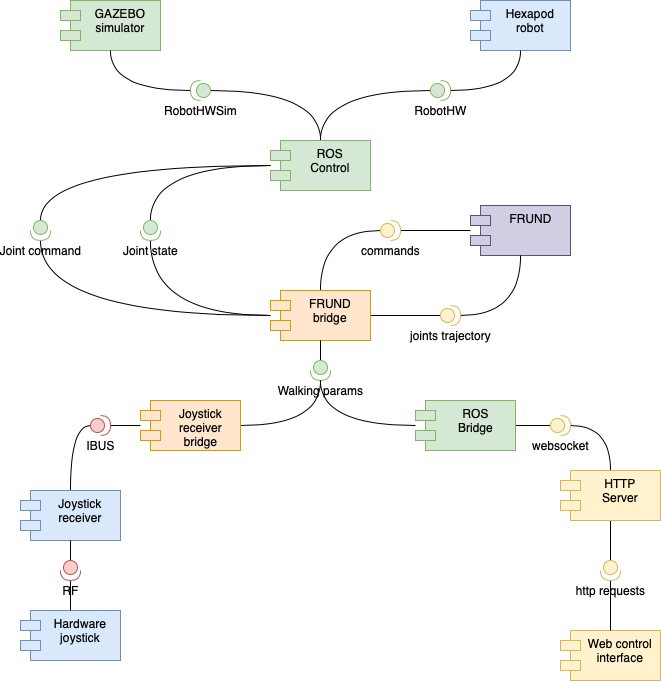

The diagram above was exported from draw.io. Its source (the exported page's mxGraphModel, read from the mxfile embedded in the PNG):
<mxGraphModel dx="524" dy="906" grid="1" gridSize="10" guides="1" tooltips="1" connect="1" arrows="1" fold="1" page="1" pageScale="1" pageWidth="1169" pageHeight="826" math="0" shadow="0">
  <root>
    <mxCell id="0" />
    <mxCell id="1" parent="0" />
    <mxCell id="vubueiFweGKr9LZ1u-sk-13" value="Web control&#10;interface" style="shape=module;align=left;spacingLeft=20;align=center;verticalAlign=top;fillColor=#fff2cc;strokeColor=#d6b656;" parent="1" vertex="1">
      <mxGeometry x="680" y="740" width="100" height="50" as="geometry" />
    </mxCell>
    <mxCell id="xdGBriOsDR-w_VSxmkD1-5" value="Hardware&#10;joystick" style="shape=module;align=left;spacingLeft=20;align=center;verticalAlign=top;fillColor=#dae8fc;strokeColor=#6c8ebf;" parent="1" vertex="1">
      <mxGeometry x="140" y="720" width="100" height="50" as="geometry" />
    </mxCell>
    <mxCell id="xdGBriOsDR-w_VSxmkD1-78" style="edgeStyle=orthogonalEdgeStyle;curved=1;orthogonalLoop=1;jettySize=auto;html=1;entryX=0;entryY=0.5;entryDx=0;entryDy=0;entryPerimeter=0;startArrow=none;startFill=0;endArrow=none;endFill=0;strokeColor=#000000;" parent="1" source="xdGBriOsDR-w_VSxmkD1-6" target="xdGBriOsDR-w_VSxmkD1-76" edge="1">
      <mxGeometry relative="1" as="geometry" />
    </mxCell>
    <mxCell id="xdGBriOsDR-w_VSxmkD1-6" value="Joystick&#10;receiver" style="shape=module;align=left;spacingLeft=20;align=center;verticalAlign=top;fillColor=#dae8fc;strokeColor=#6c8ebf;" parent="1" vertex="1">
      <mxGeometry x="140" y="600" width="100" height="50" as="geometry" />
    </mxCell>
    <mxCell id="xdGBriOsDR-w_VSxmkD1-67" style="edgeStyle=orthogonalEdgeStyle;curved=1;orthogonalLoop=1;jettySize=auto;html=1;entryX=1;entryY=0.5;entryDx=0;entryDy=0;entryPerimeter=0;startArrow=none;startFill=0;endArrow=none;endFill=0;strokeColor=#000000;" parent="1" source="xdGBriOsDR-w_VSxmkD1-7" target="xdGBriOsDR-w_VSxmkD1-63" edge="1">
      <mxGeometry relative="1" as="geometry" />
    </mxCell>
    <mxCell id="xdGBriOsDR-w_VSxmkD1-70" style="edgeStyle=orthogonalEdgeStyle;curved=1;orthogonalLoop=1;jettySize=auto;html=1;entryX=0;entryY=0.5;entryDx=0;entryDy=0;entryPerimeter=0;startArrow=none;startFill=0;endArrow=none;endFill=0;strokeColor=#000000;" parent="1" source="xdGBriOsDR-w_VSxmkD1-7" target="xdGBriOsDR-w_VSxmkD1-69" edge="1">
      <mxGeometry relative="1" as="geometry" />
    </mxCell>
    <mxCell id="xdGBriOsDR-w_VSxmkD1-7" value="HTTP&#10;Server" style="shape=module;align=left;spacingLeft=20;align=center;verticalAlign=top;fillColor=#fff2cc;strokeColor=#d6b656;" parent="1" vertex="1">
      <mxGeometry x="680" y="580" width="100" height="50" as="geometry" />
    </mxCell>
    <mxCell id="xdGBriOsDR-w_VSxmkD1-50" style="edgeStyle=orthogonalEdgeStyle;curved=1;orthogonalLoop=1;jettySize=auto;html=1;startArrow=none;startFill=0;endArrow=none;endFill=0;strokeColor=#000000;" parent="1" source="xdGBriOsDR-w_VSxmkD1-8" target="xdGBriOsDR-w_VSxmkD1-44" edge="1">
      <mxGeometry relative="1" as="geometry" />
    </mxCell>
    <mxCell id="xdGBriOsDR-w_VSxmkD1-51" style="edgeStyle=orthogonalEdgeStyle;curved=1;orthogonalLoop=1;jettySize=auto;html=1;startArrow=none;startFill=0;endArrow=none;endFill=0;strokeColor=#000000;" parent="1" source="xdGBriOsDR-w_VSxmkD1-8" target="xdGBriOsDR-w_VSxmkD1-45" edge="1">
      <mxGeometry relative="1" as="geometry" />
    </mxCell>
    <mxCell id="Qvlwn47WKEhD5HmsHHel-7" style="edgeStyle=orthogonalEdgeStyle;curved=1;orthogonalLoop=1;jettySize=auto;html=1;entryX=0;entryY=0.5;entryDx=0;entryDy=0;entryPerimeter=0;startArrow=none;startFill=0;endArrow=none;endFill=0;strokeColor=#000000;" edge="1" parent="1" source="xdGBriOsDR-w_VSxmkD1-8" target="Qvlwn47WKEhD5HmsHHel-4">
      <mxGeometry relative="1" as="geometry" />
    </mxCell>
    <mxCell id="Qvlwn47WKEhD5HmsHHel-10" style="edgeStyle=orthogonalEdgeStyle;curved=1;orthogonalLoop=1;jettySize=auto;html=1;exitX=0.5;exitY=0;exitDx=0;exitDy=0;entryX=0;entryY=0.5;entryDx=0;entryDy=0;entryPerimeter=0;startArrow=none;startFill=0;endArrow=none;endFill=0;strokeColor=#000000;" edge="1" parent="1" source="xdGBriOsDR-w_VSxmkD1-8" target="Qvlwn47WKEhD5HmsHHel-9">
      <mxGeometry relative="1" as="geometry" />
    </mxCell>
    <mxCell id="xdGBriOsDR-w_VSxmkD1-8" value="FRUND&#10;bridge" style="shape=module;align=left;spacingLeft=20;align=center;verticalAlign=top;fillColor=#ffe6cc;strokeColor=#d79b00;" parent="1" vertex="1">
      <mxGeometry x="390" y="400" width="100" height="50" as="geometry" />
    </mxCell>
    <mxCell id="xdGBriOsDR-w_VSxmkD1-59" style="edgeStyle=orthogonalEdgeStyle;curved=1;orthogonalLoop=1;jettySize=auto;html=1;entryX=0.5;entryY=1;entryDx=0;entryDy=0;startArrow=none;startFill=0;endArrow=none;endFill=0;strokeColor=#000000;" parent="1" source="xdGBriOsDR-w_VSxmkD1-9" target="xdGBriOsDR-w_VSxmkD1-8" edge="1">
      <mxGeometry relative="1" as="geometry" />
    </mxCell>
    <mxCell id="Qvlwn47WKEhD5HmsHHel-2" style="edgeStyle=orthogonalEdgeStyle;curved=1;orthogonalLoop=1;jettySize=auto;html=1;exitX=0;exitY=0.5;exitDx=0;exitDy=0;exitPerimeter=0;startArrow=none;startFill=0;endArrow=none;endFill=0;strokeColor=#000000;" edge="1" parent="1" source="xdGBriOsDR-w_VSxmkD1-9">
      <mxGeometry relative="1" as="geometry">
        <mxPoint x="440" y="450" as="targetPoint" />
      </mxGeometry>
    </mxCell>
    <mxCell id="xdGBriOsDR-w_VSxmkD1-9" value="Walking params" style="shape=providedRequiredInterface;html=1;verticalLabelPosition=bottom;direction=south;fillColor=#d5e8d4;strokeColor=#82b366;" parent="1" vertex="1">
      <mxGeometry x="430" y="470" width="20" height="20" as="geometry" />
    </mxCell>
    <mxCell id="xdGBriOsDR-w_VSxmkD1-34" style="edgeStyle=orthogonalEdgeStyle;orthogonalLoop=1;jettySize=auto;html=1;exitX=0.5;exitY=0;exitDx=0;exitDy=0;entryX=0;entryY=0.5;entryDx=0;entryDy=0;entryPerimeter=0;startArrow=none;startFill=0;strokeColor=#000000;curved=1;endArrow=none;endFill=0;" parent="1" source="xdGBriOsDR-w_VSxmkD1-16" target="xdGBriOsDR-w_VSxmkD1-30" edge="1">
      <mxGeometry relative="1" as="geometry" />
    </mxCell>
    <mxCell id="xdGBriOsDR-w_VSxmkD1-40" style="edgeStyle=orthogonalEdgeStyle;curved=1;orthogonalLoop=1;jettySize=auto;html=1;exitX=0.5;exitY=0;exitDx=0;exitDy=0;entryX=0;entryY=0.5;entryDx=0;entryDy=0;entryPerimeter=0;startArrow=none;startFill=0;endArrow=none;endFill=0;strokeColor=#000000;" parent="1" source="xdGBriOsDR-w_VSxmkD1-16" target="xdGBriOsDR-w_VSxmkD1-39" edge="1">
      <mxGeometry relative="1" as="geometry" />
    </mxCell>
    <mxCell id="xdGBriOsDR-w_VSxmkD1-53" style="edgeStyle=orthogonalEdgeStyle;curved=1;orthogonalLoop=1;jettySize=auto;html=1;entryX=0;entryY=0.5;entryDx=0;entryDy=0;entryPerimeter=0;startArrow=none;startFill=0;endArrow=none;endFill=0;strokeColor=#000000;" parent="1" source="xdGBriOsDR-w_VSxmkD1-16" target="xdGBriOsDR-w_VSxmkD1-44" edge="1">
      <mxGeometry relative="1" as="geometry" />
    </mxCell>
    <mxCell id="xdGBriOsDR-w_VSxmkD1-54" style="edgeStyle=orthogonalEdgeStyle;curved=1;orthogonalLoop=1;jettySize=auto;html=1;entryX=0;entryY=0.5;entryDx=0;entryDy=0;entryPerimeter=0;startArrow=none;startFill=0;endArrow=none;endFill=0;strokeColor=#000000;" parent="1" source="xdGBriOsDR-w_VSxmkD1-16" target="xdGBriOsDR-w_VSxmkD1-45" edge="1">
      <mxGeometry relative="1" as="geometry" />
    </mxCell>
    <mxCell id="xdGBriOsDR-w_VSxmkD1-16" value="ROS&#10;Control" style="shape=module;align=left;spacingLeft=20;align=center;verticalAlign=top;fillColor=#d5e8d4;strokeColor=#82b366;" parent="1" vertex="1">
      <mxGeometry x="390" y="250" width="100" height="50" as="geometry" />
    </mxCell>
    <mxCell id="xdGBriOsDR-w_VSxmkD1-18" value="Hexapod&#10;robot" style="shape=module;align=left;spacingLeft=20;align=center;verticalAlign=top;fillColor=#dae8fc;strokeColor=#6c8ebf;" parent="1" vertex="1">
      <mxGeometry x="590" y="110" width="100" height="50" as="geometry" />
    </mxCell>
    <mxCell id="xdGBriOsDR-w_VSxmkD1-19" value="GAZEBO&#10;simulator" style="shape=module;align=left;spacingLeft=20;align=center;verticalAlign=top;fillColor=#d5e8d4;strokeColor=#82b366;" parent="1" vertex="1">
      <mxGeometry x="180" y="110" width="100" height="50" as="geometry" />
    </mxCell>
    <mxCell id="xdGBriOsDR-w_VSxmkD1-35" style="edgeStyle=orthogonalEdgeStyle;curved=1;orthogonalLoop=1;jettySize=auto;html=1;exitX=1;exitY=0.5;exitDx=0;exitDy=0;exitPerimeter=0;entryX=0.5;entryY=1;entryDx=0;entryDy=0;startArrow=none;startFill=0;endArrow=none;endFill=0;strokeColor=#000000;" parent="1" source="xdGBriOsDR-w_VSxmkD1-30" target="xdGBriOsDR-w_VSxmkD1-19" edge="1">
      <mxGeometry relative="1" as="geometry" />
    </mxCell>
    <mxCell id="xdGBriOsDR-w_VSxmkD1-30" value="&lt;span style=&quot;background-color: rgb(255 , 255 , 255)&quot;&gt;RobotHWSim&lt;/span&gt;" style="shape=providedRequiredInterface;html=1;verticalLabelPosition=bottom;align=center;direction=west;fillColor=#d5e8d4;strokeColor=#82b366;" parent="1" vertex="1">
      <mxGeometry x="310" y="190" width="20" height="20" as="geometry" />
    </mxCell>
    <mxCell id="xdGBriOsDR-w_VSxmkD1-41" style="edgeStyle=orthogonalEdgeStyle;curved=1;orthogonalLoop=1;jettySize=auto;html=1;exitX=1;exitY=0.5;exitDx=0;exitDy=0;exitPerimeter=0;entryX=0.5;entryY=1;entryDx=0;entryDy=0;startArrow=none;startFill=0;endArrow=none;endFill=0;strokeColor=#000000;" parent="1" source="xdGBriOsDR-w_VSxmkD1-39" target="xdGBriOsDR-w_VSxmkD1-18" edge="1">
      <mxGeometry relative="1" as="geometry" />
    </mxCell>
    <mxCell id="xdGBriOsDR-w_VSxmkD1-39" value="RobotHW" style="shape=providedRequiredInterface;html=1;verticalLabelPosition=bottom;align=center;fillColor=#d5e8d4;strokeColor=#82b366;" parent="1" vertex="1">
      <mxGeometry x="550" y="190" width="20" height="20" as="geometry" />
    </mxCell>
    <mxCell id="xdGBriOsDR-w_VSxmkD1-44" value="Joint state" style="shape=providedRequiredInterface;html=1;verticalLabelPosition=bottom;align=center;rotation=0;direction=south;fillColor=#d5e8d4;strokeColor=#82b366;" parent="1" vertex="1">
      <mxGeometry x="260" y="330" width="20" height="20" as="geometry" />
    </mxCell>
    <mxCell id="xdGBriOsDR-w_VSxmkD1-45" value="Joint command" style="shape=providedRequiredInterface;html=1;verticalLabelPosition=bottom;align=center;rotation=0;direction=south;fillColor=#d5e8d4;strokeColor=#82b366;" parent="1" vertex="1">
      <mxGeometry x="150" y="330" width="20" height="20" as="geometry" />
    </mxCell>
    <mxCell id="xdGBriOsDR-w_VSxmkD1-64" style="edgeStyle=orthogonalEdgeStyle;curved=1;orthogonalLoop=1;jettySize=auto;html=1;entryX=0;entryY=0.5;entryDx=0;entryDy=0;entryPerimeter=0;startArrow=none;startFill=0;endArrow=none;endFill=0;strokeColor=#000000;" parent="1" source="xdGBriOsDR-w_VSxmkD1-61" target="xdGBriOsDR-w_VSxmkD1-63" edge="1">
      <mxGeometry relative="1" as="geometry" />
    </mxCell>
    <mxCell id="xdGBriOsDR-w_VSxmkD1-68" style="edgeStyle=orthogonalEdgeStyle;curved=1;orthogonalLoop=1;jettySize=auto;html=1;entryX=1;entryY=0.5;entryDx=0;entryDy=0;entryPerimeter=0;startArrow=none;startFill=0;endArrow=none;endFill=0;strokeColor=#000000;" parent="1" source="xdGBriOsDR-w_VSxmkD1-61" target="xdGBriOsDR-w_VSxmkD1-9" edge="1">
      <mxGeometry relative="1" as="geometry" />
    </mxCell>
    <mxCell id="xdGBriOsDR-w_VSxmkD1-61" value="ROS&lt;br&gt;Bridge" style="shape=module;align=left;spacingLeft=20;align=center;verticalAlign=top;html=1;fillColor=#d5e8d4;strokeColor=#82b366;" parent="1" vertex="1">
      <mxGeometry x="535" y="510" width="100" height="50" as="geometry" />
    </mxCell>
    <mxCell id="xdGBriOsDR-w_VSxmkD1-63" value="websocket" style="shape=providedRequiredInterface;html=1;verticalLabelPosition=bottom;align=center;fillColor=#fff2cc;strokeColor=#d6b656;" parent="1" vertex="1">
      <mxGeometry x="670" y="525" width="20" height="20" as="geometry" />
    </mxCell>
    <mxCell id="xdGBriOsDR-w_VSxmkD1-71" style="edgeStyle=orthogonalEdgeStyle;curved=1;orthogonalLoop=1;jettySize=auto;html=1;entryX=0.5;entryY=0;entryDx=0;entryDy=0;startArrow=none;startFill=0;endArrow=none;endFill=0;strokeColor=#000000;" parent="1" source="xdGBriOsDR-w_VSxmkD1-69" target="vubueiFweGKr9LZ1u-sk-13" edge="1">
      <mxGeometry relative="1" as="geometry" />
    </mxCell>
    <mxCell id="xdGBriOsDR-w_VSxmkD1-69" value="http requests" style="shape=providedRequiredInterface;html=1;verticalLabelPosition=bottom;align=center;direction=south;fillColor=#fff2cc;strokeColor=#d6b656;" parent="1" vertex="1">
      <mxGeometry x="720" y="670" width="20" height="20" as="geometry" />
    </mxCell>
    <mxCell id="xdGBriOsDR-w_VSxmkD1-77" style="edgeStyle=orthogonalEdgeStyle;curved=1;orthogonalLoop=1;jettySize=auto;html=1;entryX=1;entryY=0.5;entryDx=0;entryDy=0;entryPerimeter=0;startArrow=none;startFill=0;endArrow=none;endFill=0;strokeColor=#000000;" parent="1" source="xdGBriOsDR-w_VSxmkD1-72" target="xdGBriOsDR-w_VSxmkD1-9" edge="1">
      <mxGeometry relative="1" as="geometry" />
    </mxCell>
    <mxCell id="xdGBriOsDR-w_VSxmkD1-79" style="edgeStyle=orthogonalEdgeStyle;curved=1;orthogonalLoop=1;jettySize=auto;html=1;entryX=1;entryY=0.5;entryDx=0;entryDy=0;entryPerimeter=0;startArrow=none;startFill=0;endArrow=none;endFill=0;strokeColor=#000000;" parent="1" source="xdGBriOsDR-w_VSxmkD1-72" target="xdGBriOsDR-w_VSxmkD1-76" edge="1">
      <mxGeometry relative="1" as="geometry" />
    </mxCell>
    <mxCell id="xdGBriOsDR-w_VSxmkD1-72" value="Joystick&lt;br&gt;receiver&lt;br&gt;bridge" style="shape=module;align=left;spacingLeft=20;align=center;verticalAlign=top;html=1;fillColor=#ffe6cc;strokeColor=#d79b00;" parent="1" vertex="1">
      <mxGeometry x="260" y="510" width="100" height="50" as="geometry" />
    </mxCell>
    <mxCell id="xdGBriOsDR-w_VSxmkD1-74" style="edgeStyle=orthogonalEdgeStyle;curved=1;orthogonalLoop=1;jettySize=auto;html=1;exitX=0;exitY=0.5;exitDx=0;exitDy=0;exitPerimeter=0;entryX=0.5;entryY=1;entryDx=0;entryDy=0;startArrow=none;startFill=0;endArrow=none;endFill=0;strokeColor=#000000;" parent="1" source="xdGBriOsDR-w_VSxmkD1-73" target="xdGBriOsDR-w_VSxmkD1-6" edge="1">
      <mxGeometry relative="1" as="geometry" />
    </mxCell>
    <mxCell id="xdGBriOsDR-w_VSxmkD1-75" style="edgeStyle=orthogonalEdgeStyle;curved=1;orthogonalLoop=1;jettySize=auto;html=1;entryX=0.5;entryY=0;entryDx=0;entryDy=0;startArrow=none;startFill=0;endArrow=none;endFill=0;strokeColor=#000000;" parent="1" source="xdGBriOsDR-w_VSxmkD1-73" target="xdGBriOsDR-w_VSxmkD1-5" edge="1">
      <mxGeometry relative="1" as="geometry" />
    </mxCell>
    <mxCell id="xdGBriOsDR-w_VSxmkD1-73" value="RF" style="shape=providedRequiredInterface;html=1;verticalLabelPosition=bottom;align=center;direction=south;fillColor=#f8cecc;strokeColor=#b85450;" parent="1" vertex="1">
      <mxGeometry x="180" y="670" width="20" height="20" as="geometry" />
    </mxCell>
    <mxCell id="xdGBriOsDR-w_VSxmkD1-76" value="IBUS" style="shape=providedRequiredInterface;html=1;verticalLabelPosition=bottom;align=center;direction=east;fillColor=#f8cecc;strokeColor=#b85450;" parent="1" vertex="1">
      <mxGeometry x="210" y="525" width="20" height="20" as="geometry" />
    </mxCell>
    <mxCell id="Qvlwn47WKEhD5HmsHHel-12" style="edgeStyle=orthogonalEdgeStyle;curved=1;orthogonalLoop=1;jettySize=auto;html=1;entryX=1;entryY=0.5;entryDx=0;entryDy=0;entryPerimeter=0;startArrow=none;startFill=0;endArrow=none;endFill=0;strokeColor=#000000;" edge="1" parent="1" source="Qvlwn47WKEhD5HmsHHel-1" target="Qvlwn47WKEhD5HmsHHel-9">
      <mxGeometry relative="1" as="geometry" />
    </mxCell>
    <mxCell id="Qvlwn47WKEhD5HmsHHel-1" value="FRUND" style="shape=module;align=left;spacingLeft=20;align=center;verticalAlign=top;html=1;fillColor=#d0cee2;strokeColor=#56517e;" vertex="1" parent="1">
      <mxGeometry x="590" y="315" width="100" height="50" as="geometry" />
    </mxCell>
    <mxCell id="Qvlwn47WKEhD5HmsHHel-8" style="edgeStyle=orthogonalEdgeStyle;curved=1;orthogonalLoop=1;jettySize=auto;html=1;entryX=0.5;entryY=1;entryDx=0;entryDy=0;startArrow=none;startFill=0;endArrow=none;endFill=0;strokeColor=#000000;" edge="1" parent="1" source="Qvlwn47WKEhD5HmsHHel-4" target="Qvlwn47WKEhD5HmsHHel-1">
      <mxGeometry relative="1" as="geometry" />
    </mxCell>
    <mxCell id="Qvlwn47WKEhD5HmsHHel-4" value="joints trajectory" style="shape=providedRequiredInterface;html=1;verticalLabelPosition=bottom;align=center;fillColor=#fff2cc;strokeColor=#d6b656;" vertex="1" parent="1">
      <mxGeometry x="560" y="415" width="20" height="20" as="geometry" />
    </mxCell>
    <mxCell id="Qvlwn47WKEhD5HmsHHel-9" value="commands" style="shape=providedRequiredInterface;html=1;verticalLabelPosition=bottom;align=center;fillColor=#fff2cc;strokeColor=#d6b656;" vertex="1" parent="1">
      <mxGeometry x="500" y="330" width="20" height="20" as="geometry" />
    </mxCell>
  </root>
</mxGraphModel>